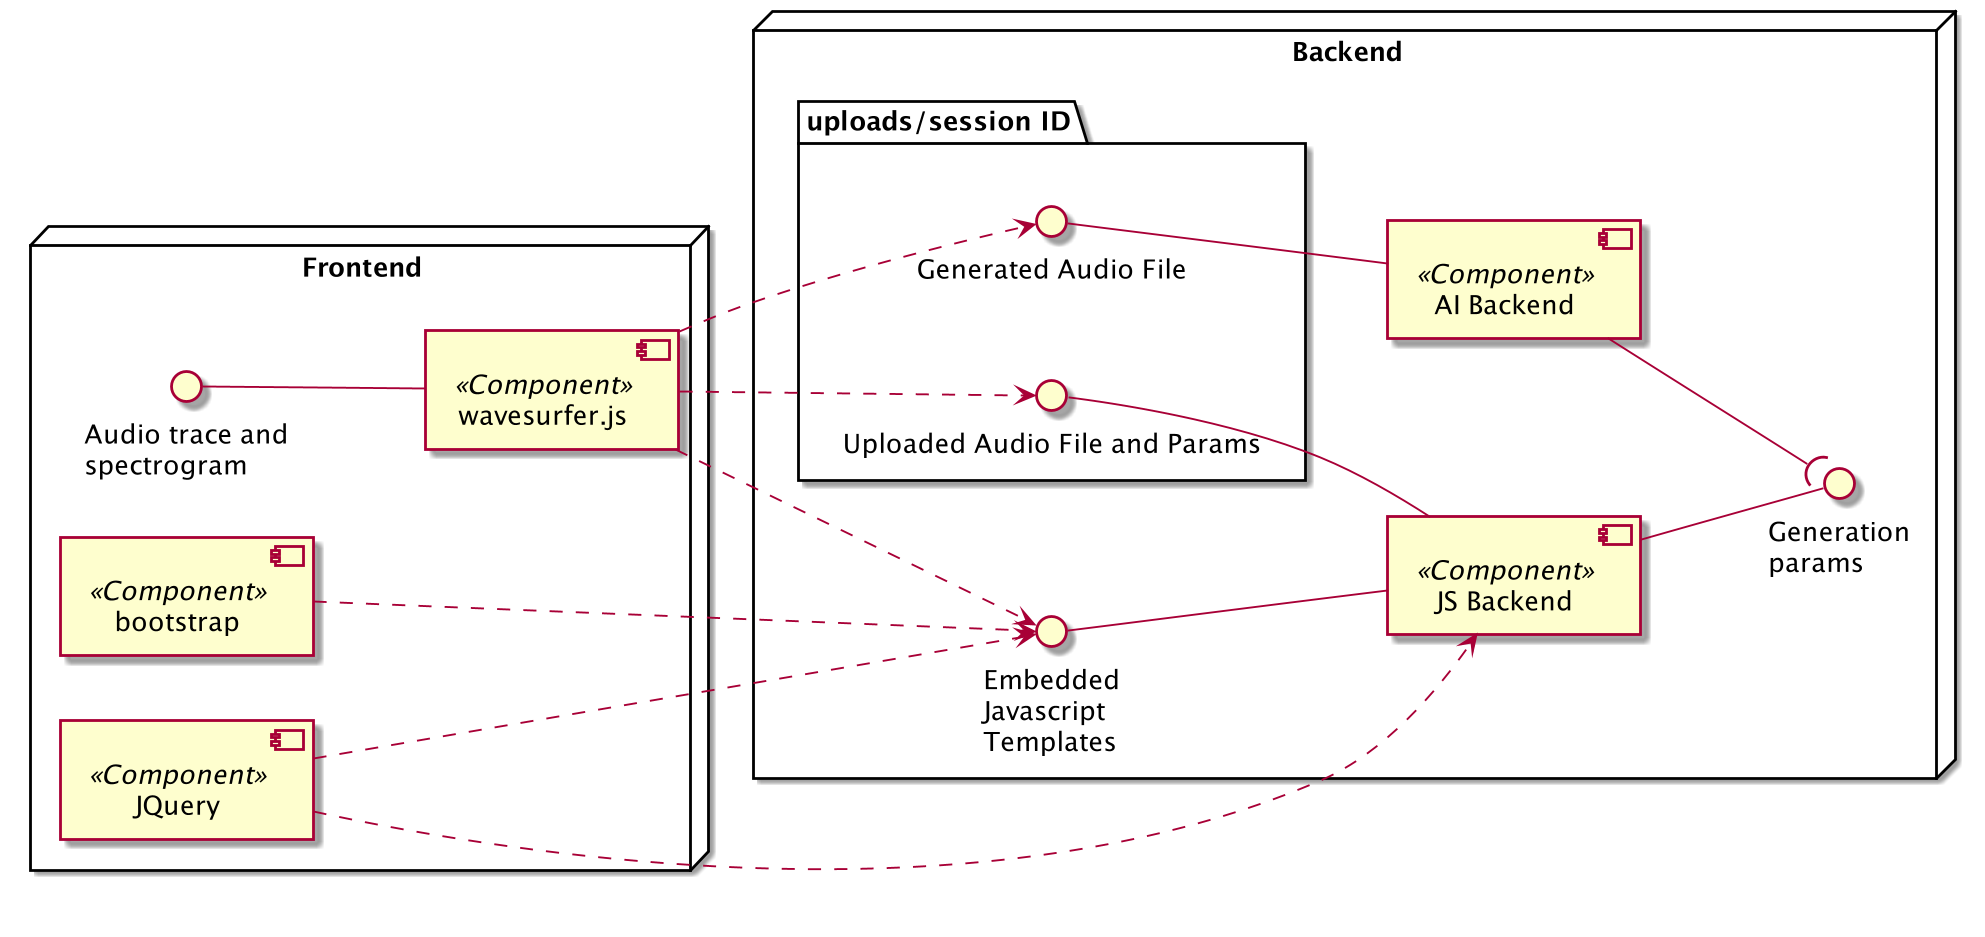

The diagram above was rendered by PlantUML. Its source (embedded in the PNG):
@startuml
left to right direction
'skinparam linetype polyline
skinparam dpi 300

node "Backend" {
    interface "Embedded\nJavascript\nTemplates" as EJS
    folder "uploads/session ID" {
    interface "Uploaded Audio File and Params" as AF
    interface "Generated Audio File" as GAF
    }

    interface "Generation\nparams" as GP

    [AI Backend] <<Component>>
    [JS Backend] <<Component>>

    [JS Backend] -down- GP
    [AI Backend] --( GP
    GAF -- [AI Backend]
    AF -- [JS Backend]
    EJS -- [JS Backend]
}

node "Frontend" {
interface "Audio trace and\nspectrogram" as ATS

[wavesurfer.js] <<Component>>
[bootstrap] <<Component>>
[JQuery] <<Component>>
[wavesurfer.js] ..> AF
[wavesurfer.js] ..> GAF
ATS -- [wavesurfer.js]
[JQuery] ..> [JS Backend]
[wavesurfer.js] ..> EJS
[bootstrap] ..> EJS
[JQuery] ..> EJS
}



@enduml